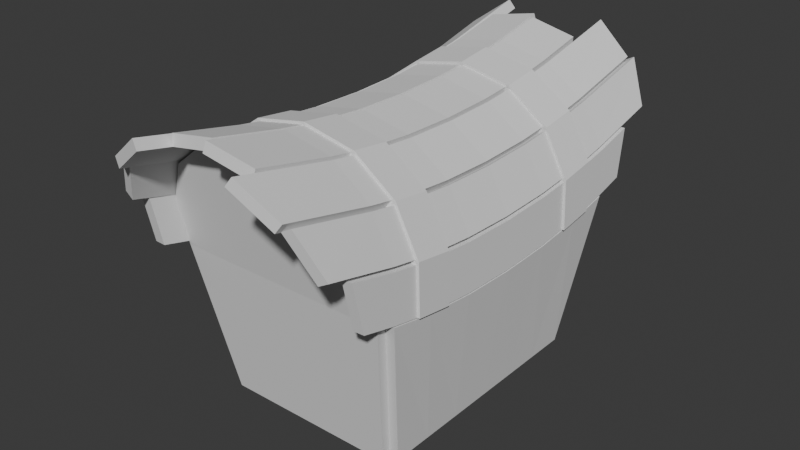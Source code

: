 # Source: D4_Box_Re.blend  (saved by Blender 4.5.90; exported with 4.5.12 LTS)
import bpy
from mathutils import Matrix  # noqa: F401  (used for matrix-valued properties, if any)

bpy.ops.wm.read_factory_settings(use_empty=True)
scene = bpy.context.scene
scene.name = 'Scene'

# ---- collections
col_collection = bpy.data.collections.new('Collection'); scene.collection.children.link(col_collection)

# ---- world
world_world = bpy.data.worlds.new('World'); scene.world = world_world
world_world.use_nodes = True; world_world.node_tree.nodes.clear()
_N = world_world.node_tree.nodes; _L = world_world.node_tree.links
n0 = _N.new('ShaderNodeOutputWorld'); n0.name = 'World Output'; n0.location = (200, 100)
n1 = _N.new('ShaderNodeBackground'); n1.name = 'Background'; n1.location = (-200, 100)
n1.inputs[0].default_value = (0.05088, 0.05088, 0.05088, 1.0)
_L.new(n1.outputs[0], n0.inputs[0])
n0.is_active_output = True
world_world.color = (0.05088, 0.05088, 0.05088)
world_world.sun_shadow_jitter_overblur = 0.0

# ---- meshes
me_cube = bpy.data.meshes.new('Cube')
me_cube.from_pydata([(-0.25, -0.35, -0.35), (0.25, -0.35, -0.35), (-0.1373, -0.5131, 0.4314), (-0.244, -0.4939, 0.3521), (-0.3039, -0.4651, 0.2334), (0.3039, -0.4651, 0.2334), (0.244, -0.4939, 0.3521), (0.1373, -0.5131, 0.4314), (-0.3079, -0.4311, 0.09337), (0.3079, -0.4311, 0.09337), (0.0, -0.5199, 0.4593)], [], [(1, 9, 5, 6, 7, 10, 2, 3, 4, 8, 0)])
_uv = me_cube.uv_layers.new(name='UVMap')
_uv.uv.foreach_set('vector', [0.375, 0.75, 0.4943, 0.75, 0.5437, 0.7567, 0.6023, 0.7709, 0.6525, 0.7947, 0.625, 0.875, 0.6151, 0.9215, 0.5867, 0.9606, 0.5443, 0.9891, 0.4943, 1.0, 0.375, 1.0])
me_cube.update()
me_cube_002 = bpy.data.meshes.new('Cube.002')
me_cube_002.from_pydata([(-0.25, 0.35, -0.35), (-0.3079, 0.4311, 0.09337), (0.25, 0.35, -0.35), (0.3079, 0.4311, 0.09337), (0.3039, 0.4651, 0.2334), (0.244, 0.4939, 0.3521), (0.1373, 0.5131, 0.4314), (0.0, 0.5199, 0.4593), (-0.1373, 0.5131, 0.4314), (-0.244, 0.4939, 0.3521), (-0.3039, 0.4651, 0.2334)], [], [(0, 1, 10, 9, 8, 7, 6, 5, 4, 3, 2)])
_uv = me_cube_002.uv_layers.new(name='UVMap')
_uv.uv.foreach_set('vector', [0.375, 0.25, 0.4943, 0.25, 0.5437, 0.2567, 0.5963, 0.278, 0.6151, 0.3285, 0.6593, 0.4093, 0.6525, 0.4553, 0.6023, 0.4791, 0.5437, 0.4933, 0.4943, 0.5, 0.375, 0.5])
me_cube_002.update()
me_cube_003 = bpy.data.meshes.new('Cube.003')
me_cube_003.from_pydata([(-0.3079, 0.4311, 0.09337), (-0.25, 0.35, -0.35), (-0.3079, 0.4275, 0.09246), (-0.25, 0.2333, -0.35), (-0.3079, 0.3023, 0.06811), (-0.25, 0.1167, -0.35), (-0.3079, 0.1565, 0.0528), (-0.25, 0.0, -0.35), (-0.3079, 0.0, 0.04758), (-0.25, -0.1167, -0.35), (-0.3079, -0.1565, 0.0528), (-0.25, -0.2333, -0.35), (-0.3079, -0.3023, 0.06811), (-0.25, -0.35, -0.35), (-0.3079, -0.4275, 0.09246), (-0.3079, -0.4311, 0.09337)], [], [(1, 2, 0), (2, 1, 3, 4), (4, 3, 5, 6), (6, 5, 7, 8), (8, 7, 9, 10), (10, 9, 11, 12), (12, 11, 13, 14), (13, 15, 14)])
_uv = me_cube_003.uv_layers.new(name='UVMap')
_uv.uv.foreach_set('vector', [0.375, 0.25, 0.4943, 0.249, 0.4943, 0.25, 0.4943, 0.249, 0.375, 0.25, 0.375, 0.2083, 0.4965, 0.2124, 0.4965, 0.2124, 0.375, 0.2083, 0.375, 0.1667, 0.5031, 0.1694, 0.5031, 0.1694, 0.375, 0.1667, 0.375, 0.125, 0.4943, 0.125, 0.4943, 0.125, 0.375, 0.125, 0.375, 0.08333, 0.5031, 0.08059, 0.5031, 0.08059, 0.375, 0.08333, 0.375, 0.04167, 0.4965, 0.03764, 0.4965, 0.03764, 0.375, 0.04167, 0.375, 0.0, 0.4943, 0.001034, 0.375, 0.0, 0.4943, 0.0, 0.4943, 0.001034])
me_cube_003.update()
me_cube_005 = bpy.data.meshes.new('Cube.005')
me_cube_005.from_pydata([(0.3079, -0.4311, 0.09337), (0.25, -0.35, -0.35), (0.3079, -0.4275, 0.09246), (0.3079, -0.3023, 0.06811), (0.25, -0.2333, -0.35), (0.25, -0.1167, -0.35), (0.3079, -0.1565, 0.0528), (0.25, 0.0, -0.35), (0.3079, 0.0, 0.04758), (0.25, 0.1167, -0.35), (0.3079, 0.1565, 0.0528), (0.25, 0.2333, -0.35), (0.3079, 0.3023, 0.06811), (0.3079, 0.4275, 0.09246), (0.25, 0.35, -0.35), (0.3079, 0.4311, 0.09337)], [], [(1, 2, 0), (2, 1, 4, 3), (3, 4, 5, 6), (6, 5, 7, 8), (8, 7, 9, 10), (10, 9, 11, 12), (12, 11, 14, 13), (14, 15, 13)])
_uv = me_cube_005.uv_layers.new(name='UVMap')
_uv.uv.foreach_set('vector', [0.375, 0.75, 0.4943, 0.749, 0.4943, 0.75, 0.4943, 0.749, 0.375, 0.75, 0.375, 0.7083, 0.4965, 0.7124, 0.4965, 0.7124, 0.375, 0.7083, 0.375, 0.6667, 0.5031, 0.6694, 0.5031, 0.6694, 0.375, 0.6667, 0.375, 0.625, 0.4943, 0.625, 0.4943, 0.625, 0.375, 0.625, 0.375, 0.5833, 0.5031, 0.5806, 0.5031, 0.5806, 0.375, 0.5833, 0.375, 0.5417, 0.4965, 0.5376, 0.4965, 0.5376, 0.375, 0.5417, 0.375, 0.5, 0.4943, 0.501, 0.375, 0.5, 0.4943, 0.5, 0.4943, 0.501])
me_cube_005.update()
me_cube_006 = bpy.data.meshes.new('Cube.006')
me_cube_006.from_pydata([(0.25, 0.35, -0.35), (-0.25, 0.35, -0.35), (-0.25, 0.2333, -0.35), (0.25, 0.2333, -0.35), (0.25, 0.1167, -0.35), (0.25, 0.0, -0.35), (-0.25, 0.1167, -0.35), (-0.25, 0.0, -0.35), (-0.25, -0.1167, -0.35), (-0.25, -0.2333, -0.35), (0.25, -0.1167, -0.35), (0.25, -0.2333, -0.35), (0.25, -0.35, -0.35), (-0.25, -0.35, -0.35)], [], [(3, 2, 1, 0), (4, 6, 2, 3), (5, 7, 6, 4), (10, 8, 7, 5), (11, 9, 8, 10), (12, 13, 9, 11)])
_uv = me_cube_006.uv_layers.new(name='UVMap')
_uv.uv.foreach_set('vector', [0.375, 0.5417, 0.125, 0.5417, 0.125, 0.5, 0.375, 0.5, 0.375, 0.5833, 0.125, 0.5833, 0.125, 0.5417, 0.375, 0.5417, 0.375, 0.625, 0.125, 0.625, 0.125, 0.5833, 0.375, 0.5833, 0.375, 0.6667, 0.125, 0.6667, 0.125, 0.625, 0.375, 0.625, 0.375, 0.7083, 0.125, 0.7083, 0.125, 0.6667, 0.375, 0.6667, 0.375, 0.75, 0.125, 0.75, 0.125, 0.7083, 0.375, 0.7083])
me_cube_006.update()
me_cube_007 = bpy.data.meshes.new('Cube.007')
me_cube_007.from_pydata([(-0.3079, -0.5386, 0.1201), (-0.3039, -0.5696, 0.2574), (-0.3079, -0.4279, 0.09212), (-0.3079, -0.3026, 0.06784), (-0.3039, -0.4279, 0.2242), (-0.3039, -0.3026, 0.2017), (-0.3039, -0.1566, 0.1876), (-0.3039, 0.0, 0.1828), (-0.3079, -0.1566, 0.05258), (-0.3079, 0.0, 0.04738), (-0.3079, 0.1566, 0.05258), (-0.3079, 0.3026, 0.06784), (-0.3039, 0.1566, 0.1876), (-0.3039, 0.3026, 0.2017), (-0.3039, 0.4279, 0.2242), (-0.3079, 0.4279, 0.09212), (-0.3039, 0.5669, 0.2568), (-0.3079, 0.5365, 0.1195)], [], [(1, 4, 2, 0), (5, 3, 2, 4), (6, 8, 3, 5), (7, 9, 8, 6), (12, 10, 9, 7), (13, 11, 10, 12), (14, 15, 11, 13), (14, 16, 17, 15)])
_uv = me_cube_007.uv_layers.new(name='UVMap')
_uv.uv.foreach_set('vector', [0.5427, 0.0143, 0.5428, 0.04261, 0.4943, 0.03521, 0.4943, 0.01198, 0.5454, 0.068, 0.497, 0.06183, 0.4943, 0.03521, 0.5428, 0.04261, 0.5526, 0.09789, 0.5046, 0.09309, 0.497, 0.06183, 0.5454, 0.068, 0.5431, 0.1282, 0.5164, 0.1264, 0.5046, 0.09309, 0.5526, 0.09789, 0.5529, 0.1597, 0.5046, 0.1582, 0.5164, 0.1264, 0.5431, 0.1282, 0.5459, 0.1887, 0.497, 0.1885, 0.5046, 0.1582, 0.5529, 0.1597, 0.5435, 0.2137, 0.4943, 0.2148, 0.497, 0.1885, 0.5459, 0.1887, 0.5435, 0.2137, 0.5436, 0.2415, 0.4943, 0.2376, 0.4943, 0.2148])
me_cube_007.update()
me_cube_008 = bpy.data.meshes.new('Cube.008')
me_cube_008.from_pydata([(-0.1373, -0.613, 0.4522), (-6.166e-10, -0.6194, 0.4796), (-0.1373, -0.419, 0.411), (-0.1373, -0.2963, 0.391), (-1.863e-09, -0.4192, 0.4377), (-1.164e-09, -0.2964, 0.418), (-9.313e-10, -0.1534, 0.4056), (-4.657e-10, -4.03e-08, 0.4014), (-0.1373, -0.1534, 0.3785), (-0.1373, -7.024e-08, 0.3742), (-0.1373, 0.1534, 0.3785), (-0.1373, 0.2963, 0.391), (0.0, 0.1534, 0.4056), (2.328e-10, 0.2964, 0.418), (0.0, 0.4192, 0.4377), (-0.1373, 0.419, 0.411), (0.0, 0.5899, 0.4735), (-0.1373, 0.5845, 0.4461)], [], [(1, 4, 2, 0), (5, 3, 2, 4), (6, 8, 3, 5), (7, 9, 8, 6), (12, 10, 9, 7), (13, 11, 10, 12), (14, 15, 11, 13), (14, 16, 17, 15)])
_uv = me_cube_008.uv_layers.new(name='UVMap')
_uv.uv.foreach_set('vector', [0.75, 0.7328, 0.75, 0.6979, 0.7962, 0.6979, 0.7962, 0.7317, 0.7496, 0.6768, 0.7958, 0.6768, 0.7962, 0.6979, 0.75, 0.6979, 0.7486, 0.6525, 0.7948, 0.6525, 0.7958, 0.6768, 0.7496, 0.6768, 0.75, 0.625, 0.7928, 0.625, 0.7948, 0.6525, 0.7486, 0.6525, 0.7486, 0.5975, 0.7948, 0.5975, 0.7928, 0.625, 0.75, 0.625, 0.7496, 0.5732, 0.7958, 0.5732, 0.7948, 0.5975, 0.7486, 0.5975, 0.75, 0.5521, 0.7962, 0.5521, 0.7958, 0.5732, 0.7496, 0.5732, 0.75, 0.5521, 0.75, 0.5224, 0.7962, 0.5233, 0.7962, 0.5521])
me_cube_008.update()
me_cube_009 = bpy.data.meshes.new('Cube.009')
me_cube_009.from_pydata([(-0.2421, -0.6575, 0.3932), (-0.302, -0.6177, 0.2745), (-0.244, -0.4258, 0.3367), (-0.244, -0.3011, 0.3156), (-0.3039, -0.4256, 0.2237), (-0.3039, -0.3009, 0.2013), (-0.3039, -0.1558, 0.1873), (-0.3039, 0.0, 0.1825), (-0.244, -0.1559, 0.3023), (-0.244, -2.98e-08, 0.2978), (-0.244, 0.1559, 0.3023), (-0.244, 0.3011, 0.3156), (-0.3039, 0.1558, 0.1873), (-0.3039, 0.3009, 0.2013), (-0.3039, 0.4256, 0.2237), (-0.244, 0.4258, 0.3367), (-0.3039, 0.6426, 0.2745), (-0.244, 0.6825, 0.3932)], [], [(0, 2, 4, 1), (3, 5, 4, 2), (8, 6, 5, 3), (9, 7, 6, 8), (10, 12, 7, 9), (11, 13, 12, 10), (15, 14, 13, 11), (15, 17, 16, 14)])
_uv = me_cube_009.uv_layers.new(name='UVMap')
_uv.uv.foreach_set('vector', [0.625, 0.006254, 0.6196, 0.05735, 0.5428, 0.04308, 0.5426, -0.000318, 0.6202, 0.08274, 0.5463, 0.06859, 0.5428, 0.04308, 0.6196, 0.05735, 0.6261, 0.1132, 0.5556, 0.09928, 0.5463, 0.06859, 0.6202, 0.08274, 0.6107, 0.1421, 0.5696, 0.1336, 0.5556, 0.09928, 0.6261, 0.1132, 0.618, 0.1757, 0.5547, 0.162, 0.5696, 0.1336, 0.6107, 0.1421, 0.6069, 0.2027, 0.5462, 0.189, 0.5547, 0.162, 0.618, 0.1757, 0.6017, 0.2269, 0.5435, 0.2133, 0.5462, 0.189, 0.6069, 0.2027, 0.6017, 0.2269, 0.5963, 0.278, 0.5437, 0.2567, 0.5435, 0.2133])
me_cube_009.update()
me_cube_010 = bpy.data.meshes.new('Cube.010')
me_cube_010.from_pydata([(0.3079, -0.5309, 0.1181), (0.3039, -0.5597, 0.2551), (0.3079, -0.4279, 0.09212), (0.3039, -0.4279, 0.2242), (0.3079, -0.3026, 0.06784), (0.3039, -0.3026, 0.2017), (0.3079, -0.1566, 0.05258), (0.3039, -0.1566, 0.1876), (0.3079, 0.0, 0.04738), (0.3039, 0.0, 0.1828), (0.3079, 0.1566, 0.05258), (0.3039, 0.1566, 0.1876), (0.3079, 0.3026, 0.06784), (0.3039, 0.3026, 0.2017), (0.3079, 0.4279, 0.09212), (0.3039, 0.4279, 0.2242), (0.3079, 0.5196, 0.1153), (0.3039, 0.5453, 0.2517)], [], [(3, 1, 0, 2), (3, 2, 4, 5), (5, 4, 6, 7), (7, 6, 8, 9), (9, 8, 10, 11), (11, 10, 12, 13), (13, 12, 14, 15), (17, 15, 14, 16)])
_uv = me_cube_010.uv_layers.new(name='UVMap')
_uv.uv.foreach_set('vector', [0.5437, 0.7127, 0.5437, 0.7397, 0.4943, 0.7364, 0.4943, 0.7148, 0.5437, 0.7127, 0.4943, 0.7148, 0.497, 0.6884, 0.5462, 0.6869, 0.5462, 0.6869, 0.497, 0.6884, 0.5047, 0.6577, 0.5534, 0.6569, 0.5534, 0.6569, 0.5047, 0.6577, 0.5166, 0.625, 0.5437, 0.625, 0.5437, 0.625, 0.5166, 0.625, 0.5047, 0.5923, 0.5534, 0.5931, 0.5534, 0.5931, 0.5047, 0.5923, 0.497, 0.5616, 0.5462, 0.5631, 0.5462, 0.5631, 0.497, 0.5616, 0.4943, 0.5352, 0.5437, 0.5373, 0.5437, 0.5133, 0.5437, 0.5373, 0.4943, 0.5352, 0.4943, 0.516])
me_cube_010.update()
me_cube_011 = bpy.data.meshes.new('Cube.011')
me_cube_011.from_pydata([(0.244, -0.6655, 0.3895), (0.3039, -0.6283, 0.2711), (0.244, -0.4258, 0.3367), (0.244, -0.3011, 0.3156), (0.3039, -0.4256, 0.2237), (0.3039, -0.3009, 0.2013), (0.3039, -0.1558, 0.1873), (0.244, -0.1559, 0.3023), (0.3039, 0.0, 0.1825), (0.244, 2.98e-08, 0.2978), (0.3039, 0.1558, 0.1873), (0.244, 0.1559, 0.3023), (0.3039, 0.3009, 0.2013), (0.244, 0.3011, 0.3156), (0.3039, 0.4256, 0.2237), (0.244, 0.4258, 0.3367), (0.3039, 0.6426, 0.2745), (0.244, 0.6825, 0.3932)], [], [(2, 0, 1, 4), (2, 4, 5, 3), (3, 5, 6, 7), (7, 6, 8, 9), (9, 8, 10, 11), (11, 10, 12, 13), (13, 12, 14, 15), (17, 15, 14, 16)])
_uv = me_cube_011.uv_layers.new(name='UVMap')
_uv.uv.foreach_set('vector', [0.6023, 0.716, 0.6023, 0.7673, 0.5437, 0.7537, 0.5437, 0.7122, 0.6023, 0.716, 0.5437, 0.7122, 0.5463, 0.6868, 0.6048, 0.6896, 0.6048, 0.6896, 0.5463, 0.6868, 0.5541, 0.6574, 0.6122, 0.6589, 0.6122, 0.6589, 0.5541, 0.6574, 0.5666, 0.625, 0.6023, 0.625, 0.6023, 0.625, 0.5666, 0.625, 0.5541, 0.5926, 0.6122, 0.5911, 0.6122, 0.5911, 0.5541, 0.5926, 0.5463, 0.5632, 0.6048, 0.5604, 0.6048, 0.5604, 0.5463, 0.5632, 0.5437, 0.5378, 0.6023, 0.534, 0.6023, 0.4791, 0.6023, 0.534, 0.5437, 0.5378, 0.5437, 0.4933])
me_cube_011.update()
me_cube_012 = bpy.data.meshes.new('Cube.012')
me_cube_012.from_pydata([(0.1373, -0.7091, 0.4725), (0.244, -0.6825, 0.3932), (0.1373, -0.4219, 0.4116), (0.1373, -0.2983, 0.3915), (0.244, -0.4214, 0.3357), (0.244, -0.298, 0.3148), (0.244, -0.1542, 0.3017), (0.1373, -0.1544, 0.3789), (0.244, 2.45e-08, 0.2972), (0.1373, 8.538e-08, 0.3746), (0.244, 0.1542, 0.3017), (0.1373, 0.1544, 0.3789), (0.244, 0.298, 0.3148), (0.1373, 0.2983, 0.3915), (0.244, 0.4214, 0.3357), (0.1373, 0.4219, 0.4116), (0.244, 0.6625, 0.3888), (0.1373, 0.6871, 0.4679)], [], [(2, 0, 1, 4), (2, 4, 5, 3), (3, 5, 6, 7), (7, 6, 8, 9), (9, 8, 10, 11), (11, 10, 12, 13), (13, 12, 14, 15), (17, 15, 14, 16)])
_uv = me_cube_012.uv_layers.new(name='UVMap')
_uv.uv.foreach_set('vector', [0.6525, 0.726, 0.6525, 0.7947, 0.6023, 0.7709, 0.6023, 0.7151, 0.6525, 0.726, 0.6023, 0.7151, 0.6036, 0.6891, 0.6538, 0.6968, 0.6538, 0.6968, 0.6036, 0.6891, 0.6076, 0.6591, 0.6576, 0.6632, 0.6576, 0.6632, 0.6076, 0.6591, 0.6145, 0.625, 0.6525, 0.625, 0.6525, 0.625, 0.6145, 0.625, 0.6076, 0.5909, 0.6576, 0.5868, 0.6576, 0.5868, 0.6076, 0.5909, 0.6036, 0.5609, 0.6538, 0.5532, 0.6538, 0.5532, 0.6036, 0.5609, 0.6023, 0.5349, 0.6525, 0.524, 0.6525, 0.4606, 0.6525, 0.524, 0.6023, 0.5349, 0.6023, 0.4834])
me_cube_012.update()
me_cube_013 = bpy.data.meshes.new('Cube.013')
me_cube_013.from_pydata([(9.333e-10, 0.5685, 0.469), (0.1373, 0.5637, 0.4417), (1.863e-09, 0.4192, 0.4377), (1.164e-09, 0.2964, 0.418), (0.1373, 0.419, 0.411), (0.1373, 0.2963, 0.391), (0.1373, 0.1534, 0.3785), (0.1373, 7.024e-08, 0.3742), (9.313e-10, 0.1534, 0.4056), (4.657e-10, 4.03e-08, 0.4014), (0.0, -0.1534, 0.4056), (-2.328e-10, -0.2964, 0.418), (0.1373, -0.1534, 0.3785), (0.1373, -0.2963, 0.391), (0.1373, -0.419, 0.411), (0.0, -0.4192, 0.4377), (0.1373, -0.6374, 0.4573), (0.0, -0.6445, 0.4849)], [], [(0, 2, 4, 1), (3, 5, 4, 2), (8, 6, 5, 3), (9, 7, 6, 8), (10, 12, 7, 9), (11, 13, 12, 10), (15, 14, 13, 11), (15, 17, 16, 14)])
_uv = me_cube_013.uv_layers.new(name='UVMap')
_uv.uv.foreach_set('vector', [0.6593, 0.4544, 0.6593, 0.4992, 0.6525, 0.5247, 0.6525, 0.4901, 0.6594, 0.5355, 0.6525, 0.5537, 0.6525, 0.5247, 0.6593, 0.4992, 0.6596, 0.5772, 0.6527, 0.5869, 0.6525, 0.5537, 0.6594, 0.5355, 0.6593, 0.625, 0.653, 0.625, 0.6527, 0.5869, 0.6596, 0.5772, 0.6596, 0.6728, 0.6527, 0.6631, 0.653, 0.625, 0.6593, 0.625, 0.6594, 0.7145, 0.6525, 0.6963, 0.6527, 0.6631, 0.6596, 0.6728, 0.6593, 0.7508, 0.6525, 0.7253, 0.6525, 0.6963, 0.6594, 0.7145, 0.6593, 0.7508, 0.6593, 0.8185, 0.6525, 0.7775, 0.6525, 0.7253])
me_cube_013.update()
me_cube_014 = bpy.data.meshes.new('Cube.014')
me_cube_014.from_pydata([(-0.1396, 0.6846, 0.4701), (-0.2463, 0.658, 0.3908), (-0.1373, 0.4219, 0.4116), (-0.1373, 0.2983, 0.3915), (-0.244, 0.4214, 0.3357), (-0.244, 0.298, 0.3148), (-0.244, 0.1542, 0.3017), (-0.1373, 0.1544, 0.3789), (-0.244, -2.45e-08, 0.2972), (-0.1373, -8.538e-08, 0.3746), (-0.244, -0.1542, 0.3017), (-0.1373, -0.1544, 0.3789), (-0.244, -0.298, 0.3148), (-0.1373, -0.2983, 0.3915), (-0.244, -0.4214, 0.3357), (-0.1373, -0.4219, 0.4116), (-0.244, -0.6825, 0.3932), (-0.1373, -0.7091, 0.4725)], [], [(2, 0, 1, 4), (2, 4, 5, 3), (3, 5, 6, 7), (7, 6, 8, 9), (9, 8, 10, 11), (11, 10, 12, 13), (13, 12, 14, 15), (17, 15, 14, 16)])
_uv = me_cube_014.uv_layers.new(name='UVMap')
_uv.uv.foreach_set('vector', [0.7962, 0.5516, 0.7962, 0.5016, 0.875, 0.5063, 0.875, 0.5517, 0.7962, 0.5516, 0.875, 0.5517, 0.8729, 0.573, 0.7941, 0.5729, 0.7941, 0.5729, 0.8729, 0.573, 0.8666, 0.5976, 0.7881, 0.5976, 0.7881, 0.5976, 0.8666, 0.5976, 0.8558, 0.625, 0.7962, 0.625, 0.7962, 0.625, 0.8558, 0.625, 0.8666, 0.6524, 0.7881, 0.6524, 0.7881, 0.6524, 0.8666, 0.6524, 0.8729, 0.677, 0.7941, 0.6771, 0.7941, 0.6771, 0.8729, 0.677, 0.875, 0.6983, 0.7962, 0.6984, 0.7962, 0.7484, 0.7962, 0.6984, 0.875, 0.6983, 0.875, 0.7437])
me_cube_014.update()
me_cube_024 = bpy.data.meshes.new('Cube.024')
me_cube_024.from_pydata([(0.244, 0.2451, 0.3097), (0.244, 0.3525, 0.3237), (-0.244, -0.2458, 0.3099), (-0.244, -0.3532, 0.3238), (-0.1373, -0.3532, 0.4001), (-0.1373, -0.2458, 0.3866), (-0.244, 0.3525, 0.3237), (-0.244, 0.2451, 0.3097), (-1.466e-09, -0.3532, 0.4266), (-1.067e-09, -0.2458, 0.4132), (-0.1373, 0.245, 0.3862), (-0.1373, 0.3524, 0.3998), (-0.3079, -0.3532, 0.07776), (-0.3079, -0.2458, 0.06187), (-0.3039, -0.3532, 0.2109), (-0.3039, -0.2458, 0.1962), (-0.3079, 0.245, 0.06185), (-0.3079, 0.3525, 0.07771), (-0.3039, 0.2451, 0.1961), (-0.3039, 0.3525, 0.2108), (6.936e-10, 0.3525, 0.4266), (7.81e-10, 0.245, 0.4132), (0.1373, 0.245, 0.3862), (0.1373, 0.3524, 0.3998), (0.244, -0.3532, 0.3238), (0.244, -0.2458, 0.3097), (0.1373, -0.2458, 0.3866), (0.1373, -0.3532, 0.4001), (0.3039, 0.245, 0.1958), (0.3039, 0.3525, 0.2106), (0.3079, 0.3525, 0.07771), (0.3079, 0.245, 0.06185), (0.3079, -0.2458, 0.06187), (0.3079, -0.3532, 0.07776), (0.3039, -0.2458, 0.1962), (0.3039, -0.3532, 0.2109)], [], [(3, 4, 5, 2), (12, 14, 15, 13), (16, 18, 19, 17), (23, 20, 21, 22), (25, 26, 27, 24), (32, 34, 35, 33), (1, 23, 22, 0), (7, 10, 11, 6), (4, 8, 9, 5), (10, 21, 20, 11), (14, 3, 2, 15), (18, 7, 6, 19), (26, 9, 8, 27), (29, 1, 0, 28), (34, 25, 24, 35), (30, 29, 28, 31)])
_uv = me_cube_024.uv_layers.new(name='UVMap')
_uv.uv.foreach_set('vector', [0.8737, 0.6851, 0.795, 0.6855, 0.7921, 0.6688, 0.8708, 0.6687, 0.496, 0.05183, 0.5444, 0.05829, 0.5478, 0.07812, 0.4995, 0.07242, 0.4996, 0.1782, 0.5483, 0.1789, 0.545, 0.1982, 0.496, 0.1983, 0.6525, 0.5423, 0.6594, 0.521, 0.6595, 0.5494, 0.6526, 0.5647, 0.605, 0.6791, 0.6551, 0.6856, 0.6533, 0.7083, 0.6031, 0.6994, 0.4996, 0.678, 0.5486, 0.6767, 0.5452, 0.6968, 0.496, 0.6983, 0.6031, 0.5507, 0.6533, 0.5418, 0.6551, 0.5644, 0.605, 0.5709, 0.8708, 0.5812, 0.7921, 0.5811, 0.795, 0.5646, 0.8737, 0.5646, 0.796, 0.6851, 0.7498, 0.6853, 0.7493, 0.6687, 0.7955, 0.6687, 0.7955, 0.5813, 0.7493, 0.5813, 0.7498, 0.5647, 0.796, 0.565, 0.5449, 0.05883, 0.62, 0.07305, 0.6222, 0.09302, 0.5494, 0.07899, 0.5491, 0.1799, 0.6106, 0.1937, 0.6049, 0.2122, 0.5452, 0.1982, 0.6526, 0.6853, 0.6595, 0.7007, 0.6594, 0.7291, 0.6525, 0.7077, 0.5453, 0.5535, 0.6038, 0.55, 0.6073, 0.5707, 0.549, 0.5731, 0.549, 0.6769, 0.6073, 0.6793, 0.6038, 0.7, 0.5453, 0.6965, 0.496, 0.5517, 0.5452, 0.5533, 0.5486, 0.5733, 0.4996, 0.572])
me_cube_024.update()

# ---- objects
ob_cube = bpy.data.objects.new('Cube', me_cube)
ob_cube_002 = bpy.data.objects.new('Cube.002', me_cube_002)
ob_cube_003 = bpy.data.objects.new('Cube.003', me_cube_003)
ob_cube_005 = bpy.data.objects.new('Cube.005', me_cube_005)
ob_cube_006 = bpy.data.objects.new('Cube.006', me_cube_006)
ob_cube_007 = bpy.data.objects.new('Cube.007', me_cube_007)
ob_cube_008 = bpy.data.objects.new('Cube.008', me_cube_008)
ob_cube_009 = bpy.data.objects.new('Cube.009', me_cube_009)
ob_cube_010 = bpy.data.objects.new('Cube.010', me_cube_010)
ob_cube_011 = bpy.data.objects.new('Cube.011', me_cube_011)
ob_cube_012 = bpy.data.objects.new('Cube.012', me_cube_012)
ob_cube_013 = bpy.data.objects.new('Cube.013', me_cube_013)
ob_cube_014 = bpy.data.objects.new('Cube.014', me_cube_014)
ob_cube_024 = bpy.data.objects.new('Cube.024', me_cube_024)

# ---- transforms, parenting, visibility, modifiers, constraints
ob_cube.location = (0.0, 0.0, 0.0)
_m = ob_cube.modifiers.new('Solidify', 'SOLIDIFY')
_m.thickness = 0.03
_m.offset = 0.8
ob_cube_002.location = (0.0, 0.0, 0.0)
_m = ob_cube_002.modifiers.new('Solidify', 'SOLIDIFY')
_m.thickness = 0.03
_m.offset = 0.8
ob_cube_003.location = (0.0, 0.0, 0.0)
_m = ob_cube_003.modifiers.new('Solidify', 'SOLIDIFY')
_m.thickness = 0.03
_m.offset = 0.8
ob_cube_005.location = (0.0, 0.0, 0.0)
_m = ob_cube_005.modifiers.new('Solidify', 'SOLIDIFY')
_m.thickness = 0.03
_m.offset = 0.8
ob_cube_006.location = (0.0, 0.0, 0.0)
_m = ob_cube_006.modifiers.new('Solidify', 'SOLIDIFY')
_m.thickness = 0.03
_m.offset = 0.8
ob_cube_007.location = (0.0, 0.0, 0.0)
_m = ob_cube_007.modifiers.new('Solidify', 'SOLIDIFY')
_m.thickness = 0.03
_m.offset = 0.8
ob_cube_008.location = (0.0, 0.0, 0.0)
_m = ob_cube_008.modifiers.new('Solidify', 'SOLIDIFY')
_m.thickness = 0.03
_m.offset = 0.8
ob_cube_009.location = (0.0, 0.0, 0.0)
_m = ob_cube_009.modifiers.new('Solidify', 'SOLIDIFY')
_m.thickness = 0.03
_m.offset = 0.8
ob_cube_010.location = (0.0, 0.0, 0.0)
_m = ob_cube_010.modifiers.new('Solidify', 'SOLIDIFY')
_m.thickness = 0.03
_m.offset = 0.8
ob_cube_011.location = (0.0, 0.0, 0.0)
_m = ob_cube_011.modifiers.new('Solidify', 'SOLIDIFY')
_m.thickness = 0.03
_m.offset = 0.8
ob_cube_012.location = (0.0, 0.0, 0.0)
_m = ob_cube_012.modifiers.new('Solidify', 'SOLIDIFY')
_m.thickness = 0.03
_m.offset = 0.8
ob_cube_013.location = (0.0, 0.0, 0.0)
_m = ob_cube_013.modifiers.new('Solidify', 'SOLIDIFY')
_m.thickness = 0.03
_m.offset = 0.8
ob_cube_014.location = (0.0, 0.0, 0.0)
_m = ob_cube_014.modifiers.new('Solidify', 'SOLIDIFY')
_m.thickness = 0.03
_m.offset = 0.8
ob_cube_024.location = (0.0, 0.0, 0.0)
_m = ob_cube_024.modifiers.new('Solidify', 'SOLIDIFY')
_m.thickness = 0.035
_m.offset = 1.0

# ---- collection membership
col_collection.objects.link(ob_cube)
col_collection.objects.link(ob_cube_002)
col_collection.objects.link(ob_cube_003)
col_collection.objects.link(ob_cube_005)
col_collection.objects.link(ob_cube_006)
col_collection.objects.link(ob_cube_007)
col_collection.objects.link(ob_cube_008)
col_collection.objects.link(ob_cube_009)
col_collection.objects.link(ob_cube_010)
col_collection.objects.link(ob_cube_011)
col_collection.objects.link(ob_cube_012)
col_collection.objects.link(ob_cube_013)
col_collection.objects.link(ob_cube_014)
col_collection.objects.link(ob_cube_024)

# ---- scene / render settings (as saved in the file)
scene.frame_start = 1; scene.frame_end = 250; scene.frame_set(1)
scene.render.engine = 'BLENDER_EEVEE_NEXT'
bpy.context.view_layer.update()

# ---- added for rendering (the .blend has no active camera and no usable light): camera, sun
cam_auto = bpy.data.cameras.new('AutoCamera')
cam_auto.lens = 50.0
cam_auto.sensor_width = 36.0
cam_auto.clip_end = 1000.0
ob_auto_camera = bpy.data.objects.new('AutoCamera', cam_auto)
scene.collection.objects.link(ob_auto_camera)
ob_auto_camera.location = (1.65792, -2.00047, 1.39327)
ob_auto_camera.rotation_euler = (1.09748, -7.21219e-08, 0.694738)
scene.camera = ob_auto_camera
light_auto_sun = bpy.data.lights.new('AutoSun', 'SUN')
light_auto_sun.energy = 3.0
light_auto_sun.angle = 0.0523599
ob_auto_sun = bpy.data.objects.new('AutoSun', light_auto_sun)
scene.collection.objects.link(ob_auto_sun)
ob_auto_sun.rotation_euler = (0.872665, 0.174533, 0.523599)
bpy.context.view_layer.update()
